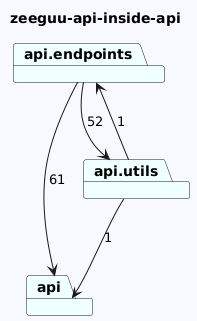

The diagram above was rendered by PlantUML. Its source (embedded in the PNG):
@startuml
skinparam backgroundColor GhostWhite
title zeeguu-api-inside-api
package "api" #Azure
package "api.endpoints" #Azure
package "api.utils" #Azure

"api.endpoints"-->"api.utils"  : 52
"api.endpoints"-->"api"  : 61
"api.utils"-->"api.endpoints"  : 1
"api.utils"-->"api"  : 1
@enduml